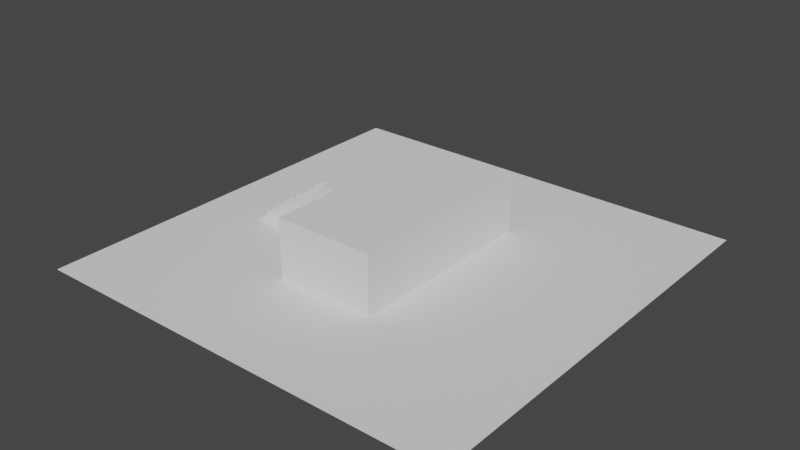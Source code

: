 # Source: 01-ladder.blend  (saved by Blender 3.5.10; exported with 4.5.12 LTS)
import bpy
from mathutils import Matrix  # noqa: F401  (used for matrix-valued properties, if any)

bpy.ops.wm.read_factory_settings(use_empty=True)
scene = bpy.context.scene
scene.name = 'Scene'

# ---- collections
col_collection = bpy.data.collections.new('Collection'); scene.collection.children.link(col_collection)
col_environment = bpy.data.collections.new('Environment'); scene.collection.children.link(col_environment)
col_ladder = bpy.data.collections.new('Ladder'); scene.collection.children.link(col_ladder)

# ---- world
world_world = bpy.data.worlds.new('World'); scene.world = world_world
world_world.use_nodes = True; world_world.node_tree.nodes.clear()
_N = world_world.node_tree.nodes; _L = world_world.node_tree.links
n0 = _N.new('ShaderNodeOutputWorld'); n0.name = 'World Output'; n0.location = (300, 300)
n1 = _N.new('ShaderNodeBackground'); n1.name = 'Background'; n1.location = (10, 300)
n1.inputs[0].default_value = (0.05088, 0.05088, 0.05088, 1.0)
_L.new(n1.outputs[0], n0.inputs[0])
n0.is_active_output = True
world_world.color = (0.05088, 0.05088, 0.05088)
world_world.use_sun_shadow = False
world_world.sun_shadow_jitter_overblur = 0.0

# ---- meshes
me_cube = bpy.data.meshes.new('Cube')
me_cube.from_pydata([(-1.0, -1.0, -1.0), (-1.0, -1.0, 1.0), (-1.0, 1.0, -1.0), (-1.0, 1.0, 1.0), (1.0, -1.0, -1.0), (1.0, -1.0, 1.0), (1.0, 1.0, -1.0), (1.0, 1.0, 1.0)], [], [(0, 1, 3, 2), (2, 3, 7, 6), (6, 7, 5, 4), (4, 5, 1, 0), (2, 6, 4, 0), (7, 3, 1, 5)])
_uv = me_cube.uv_layers.new(name='UVMap')
_uv.uv.foreach_set('vector', [0.375, 0.0, 0.625, 0.0, 0.625, 0.25, 0.375, 0.25, 0.375, 0.25, 0.625, 0.25, 0.625, 0.5, 0.375, 0.5, 0.375, 0.5, 0.625, 0.5, 0.625, 0.75, 0.375, 0.75, 0.375, 0.75, 0.625, 0.75, 0.625, 1.0, 0.375, 1.0, 0.125, 0.5, 0.375, 0.5, 0.375, 0.75, 0.125, 0.75, 0.625, 0.5, 0.875, 0.5, 0.875, 0.75, 0.625, 0.75])
me_cube.update()
me_plane = bpy.data.meshes.new('Plane')
me_plane.from_pydata([(-1.0, -1.0, 0.0), (1.0, -1.0, 0.0), (-1.0, 1.0, 0.0), (1.0, 1.0, 0.0)], [], [(0, 1, 3, 2)])
_uv = me_plane.uv_layers.new(name='UVMap')
_uv.uv.foreach_set('vector', [0.0, 0.0, 1.0, 0.0, 1.0, 1.0, 0.0, 1.0])
me_plane.update()
me_cube_002 = bpy.data.meshes.new('Cube.002')
me_cube_002.from_pydata([(-0.2047, -0.7484, -0.2739), (-0.2047, -0.7484, 0.2739), (-0.2047, 0.7484, -0.2739), (-0.2047, 0.7484, 0.2739), (0.2047, -0.7484, -0.2739), (0.2047, -0.7484, 0.2739), (0.2047, 0.7484, -0.2739), (0.2047, 0.7484, 0.2739)], [], [(0, 1, 3, 2), (2, 3, 7, 6), (6, 7, 5, 4), (4, 5, 1, 0), (2, 6, 4, 0), (7, 3, 1, 5)])
_uv = me_cube_002.uv_layers.new(name='UVMap')
_uv.uv.foreach_set('vector', [0.375, 0.0, 0.625, 0.0, 0.625, 0.25, 0.375, 0.25, 0.375, 0.25, 0.625, 0.25, 0.625, 0.5, 0.375, 0.5, 0.375, 0.5, 0.625, 0.5, 0.625, 0.75, 0.375, 0.75, 0.375, 0.75, 0.625, 0.75, 0.625, 1.0, 0.375, 1.0, 0.125, 0.5, 0.375, 0.5, 0.375, 0.75, 0.125, 0.75, 0.625, 0.5, 0.875, 0.5, 0.875, 0.75, 0.625, 0.75])
me_cube_002.update()
me_cube_003 = bpy.data.meshes.new('Cube.003')
me_cube_003.from_pydata([(-2.433, -0.3057, -0.9931), (-0.7282, -0.3057, 0.9931), (-2.433, 0.3692, -0.9931), (-0.7282, 0.3692, 0.9931), (-3.009, 0.3692, -0.9931), (-3.009, -0.3057, -0.9931), (-1.304, -0.3057, 0.9931), (-1.304, 0.3692, 0.9931)], [], [(0, 2, 3, 1), (5, 6, 7, 4), (3, 2, 4, 7), (0, 1, 6, 5), (1, 3, 7, 6), (2, 0, 5, 4)])
_uv = me_cube_003.uv_layers.new(name='UVMap')
_uv.uv.foreach_set('vector', [0.375, 0.0, 0.375, 0.25, 0.625, 0.25, 0.625, 0.0, 0.375, 0.0, 0.625, 0.0, 0.625, 0.25, 0.375, 0.25, 0.625, 0.25, 0.375, 0.25, 0.375, 0.25, 0.625, 0.25, 0.375, 0.0, 0.625, 0.0, 0.625, 0.0, 0.375, 0.0, 0.625, 0.0, 0.625, 0.25, 0.625, 0.25, 0.625, 0.0, 0.375, 0.25, 0.375, 0.0, 0.375, 0.0, 0.375, 0.25])
me_cube_003.update()

# ---- objects
ob_cube = bpy.data.objects.new('Cube', me_cube)
ob_plane = bpy.data.objects.new('Plane', me_plane)
ob_cube_001 = bpy.data.objects.new('Cube.001', me_cube_002)
ob_base = bpy.data.objects.new('base', me_cube_003)

# ---- transforms, parenting, visibility, modifiers, constraints
ob_cube.location = (0.0, 0.0, 1.998)
ob_cube.scale = (3.33, 6.667, 2.0)
ob_plane.location = (0.0, 0.0, 0.0)
ob_plane.scale = (14.35, 14.35, 14.35)
ob_cube_001.location = (-9.125, 0.2283, 0.1945)
ob_cube_001.scale = (4.42, 2.127, 0.7202)
_m = ob_cube_001.modifiers.new('Array', 'ARRAY')
_m.count = 10
_m.relative_offset_displace = (0.3, 0.0, 1.0)
ob_base.location = (0.0, 0.0, 1.998)
ob_base.scale = (3.33, 6.667, 2.0)

# ---- collection membership
col_environment.objects.link(ob_cube)
col_environment.objects.link(ob_plane)
col_ladder.objects.link(ob_cube_001)
col_ladder.objects.link(ob_base)

# ---- scene / render settings (as saved in the file)
scene.frame_start = 1; scene.frame_end = 250; scene.frame_set(1)
scene.render.engine = 'BLENDER_EEVEE_NEXT'
scene.cycles.sampling_pattern = 'TABULATED_SOBOL'
scene.view_settings.view_transform = 'Filmic'
bpy.context.view_layer.update()

# ---- added for rendering (the .blend has no active camera and no usable light): camera, sun
cam_auto = bpy.data.cameras.new('AutoCamera')
cam_auto.lens = 50.0
cam_auto.sensor_width = 36.0
cam_auto.clip_end = 1000.0
ob_auto_camera = bpy.data.objects.new('AutoCamera', cam_auto)
scene.collection.objects.link(ob_auto_camera)
ob_auto_camera.location = (37.7343, -45.2812, 32.1852)
ob_auto_camera.rotation_euler = (1.09748, -7.21219e-08, 0.694738)
scene.camera = ob_auto_camera
light_auto_sun = bpy.data.lights.new('AutoSun', 'SUN')
light_auto_sun.energy = 3.0
light_auto_sun.angle = 0.0523599
ob_auto_sun = bpy.data.objects.new('AutoSun', light_auto_sun)
scene.collection.objects.link(ob_auto_sun)
ob_auto_sun.rotation_euler = (0.872665, 0.174533, 0.523599)
bpy.context.view_layer.update()
